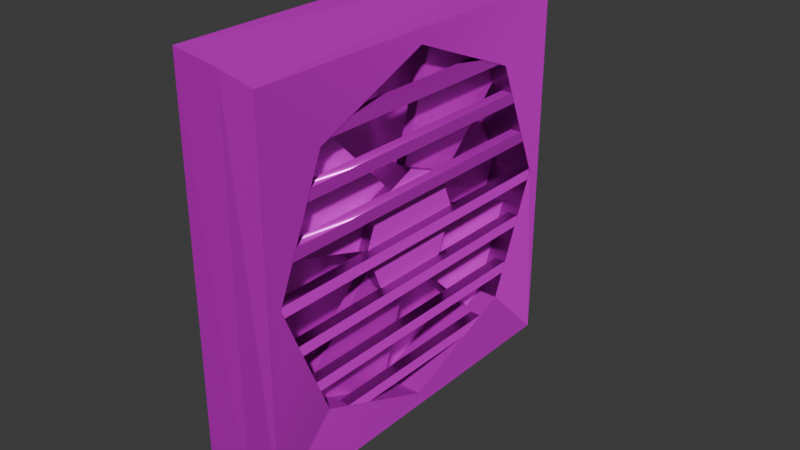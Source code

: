 # Source: ventilation_grille.blend  (saved by Blender 4.2.66; exported with 4.5.12 LTS)
import bpy
from mathutils import Matrix  # noqa: F401  (used for matrix-valued properties, if any)

bpy.ops.wm.read_factory_settings(use_empty=True)
scene = bpy.context.scene
scene.name = 'Scene'

# ---- collections
col_collection = bpy.data.collections.new('Collection'); scene.collection.children.link(col_collection)

# ---- images (referenced by path relative to the original .blend; pixels are not part of the script)
import os
ASSET_DIR = os.environ.get("B2B_ASSET_DIR", "")  # directory of the original .blend (textures are referenced by path, not embedded)
HERE = os.path.dirname(os.path.abspath(__file__))  # packed textures are extracted next to this script under _unpacked/

def load_image(name, relpath, width, height, colorspace="sRGB"):
    """Load a texture the original file referenced (path relative to the .blend, or extracted next to this script)."""
    p = next((c for c in (os.path.join(HERE, relpath), os.path.join(ASSET_DIR, relpath)) if relpath and os.path.exists(c)), "")
    if p:
        img = bpy.data.images.load(p, check_existing=True)
        img.name = name
    else:  # same state as the original file: an image datablock whose file is absent (Cycles renders it pink)
        img = bpy.data.images.new(name, width, height)
        img.source = "FILE"
        img.filepath = "//" + (relpath or name)
    img.colorspace_settings.name = colorspace
    return img
img_defaultmaterial_height_png_001 = load_image('DefaultMaterial_Height.png.001', 'DefaultMaterial_Height.png', 1024, 1024, 'Non-Color')
img_defaultmaterial_base_color_png_001 = load_image('DefaultMaterial_Base_color.png.001', 'DefaultMaterial_Base_color.png', 1024, 1024, 'sRGB')
img_defaultmaterial_metallic_png_001 = load_image('DefaultMaterial_Metallic.png.001', 'DefaultMaterial_Metallic.png', 1024, 1024, 'Non-Color')
img_defaultmaterial_roughness_png_001 = load_image('DefaultMaterial_Roughness.png.001', 'DefaultMaterial_Roughness.png', 1024, 1024, 'Non-Color')
img_defaultmaterial_normal_png_001 = load_image('DefaultMaterial_Normal.png.001', 'DefaultMaterial_Normal.png', 1024, 1024, 'Non-Color')
img_defaultmaterial_mixed_ao_png_001 = load_image('DefaultMaterial_Mixed_AO.png.001', 'DefaultMaterial_Mixed_AO.png', 1024, 1024, 'Non-Color')

# ---- materials (node trees are filled in below, after node groups)
mat_x = bpy.data.materials.new('Материал')

# ---- material node trees
mat_x.use_nodes = True; mat_x.node_tree.nodes.clear()
_N = mat_x.node_tree.nodes; _L = mat_x.node_tree.links
n0 = _N.new('ShaderNodeBsdfPrincipled'); n0.name = 'Принципиальный BSDF'; n0.location = (10, 300)
n1 = _N.new('ShaderNodeOutputMaterial'); n1.name = 'Вывод материала'; n1.location = (300, 300)
n2 = _N.new('ShaderNodeTexImage'); n2.name = 'Изображение-текстура'; n2.location = (84, -1160)
n2.label = 'Displacement'
n2.image = img_defaultmaterial_height_png_001
n3 = _N.new('ShaderNodeDisplacement'); n3.name = 'Смещения'; n3.location = (110, -400)
n3.inputs[2].default_value = 1.0
n4 = _N.new('ShaderNodeTexImage'); n4.name = 'Изображение-текстура.001'; n4.location = (84, -320)
n4.label = 'Base Color'
n4.image = img_defaultmaterial_base_color_png_001
n5 = _N.new('ShaderNodeTexImage'); n5.name = 'Изображение-текстура.002'; n5.location = (84, -600)
n5.label = 'Metallic'
n5.image = img_defaultmaterial_metallic_png_001
n6 = _N.new('ShaderNodeTexImage'); n6.name = 'Изображение-текстура.003'; n6.location = (84, -880)
n6.label = 'Roughness'
n6.image = img_defaultmaterial_roughness_png_001
n7 = _N.new('ShaderNodeTexImage'); n7.name = 'Изображение-текстура.004'; n7.location = (84, -1440)
n7.label = 'Normal'
n7.image = img_defaultmaterial_normal_png_001
n8 = _N.new('ShaderNodeNormalMap'); n8.name = 'Карта нормалей'; n8.location = (-240, -900)
n9 = _N.new('ShaderNodeTexImage'); n9.name = 'Изображение-текстура.005'; n9.location = (84, -40)
n9.label = 'Ambient Occlusion'
n9.image = img_defaultmaterial_mixed_ao_png_001
n10 = _N.new('ShaderNodeMapping'); n10.name = 'Отображение'; n10.location = (230, -40)
n11 = _N.new('NodeReroute'); n11.name = 'Перенаправление'; n11.location = (34, -831)
n11.width = 16
n11.socket_idname = 'NodeSocketVector'
n12 = _N.new('ShaderNodeTexCoord'); n12.name = 'Текстурные координаты'; n12.location = (30, -40)
n13 = _N.new('NodeFrame'); n13.name = 'Кадр'; n13.location = (-1270, 340)
n13.label = 'Mapping'
n13.width = 400
n14 = _N.new('NodeFrame'); n14.name = 'Кадр.001'; n14.location = (-624, 540)
n14.label = 'Textures'
n14.width = 354
n2.parent = n14
n4.parent = n14
n5.parent = n14
n6.parent = n14
n7.parent = n14
n9.parent = n14
n10.parent = n13
n11.parent = n14
n12.parent = n13
_L.new(n0.outputs[0], n1.inputs[0])
_L.new(n2.outputs[0], n3.inputs[0])
_L.new(n3.outputs[0], n1.inputs[2])
_L.new(n4.outputs[0], n0.inputs[0])
_L.new(n5.outputs[0], n0.inputs[1])
_L.new(n6.outputs[0], n0.inputs[2])
_L.new(n7.outputs[0], n8.inputs[1])
_L.new(n8.outputs[0], n0.inputs[5])
_L.new(n11.outputs[0], n9.inputs[0])
_L.new(n11.outputs[0], n4.inputs[0])
_L.new(n11.outputs[0], n5.inputs[0])
_L.new(n11.outputs[0], n6.inputs[0])
_L.new(n11.outputs[0], n2.inputs[0])
_L.new(n11.outputs[0], n7.inputs[0])
_L.new(n10.outputs[0], n11.inputs[0])
_L.new(n12.outputs[2], n10.inputs[0])
n1.is_active_output = True

# ---- world
world_world = bpy.data.worlds.new('World'); scene.world = world_world
world_world.use_nodes = True; world_world.node_tree.nodes.clear()
_N = world_world.node_tree.nodes; _L = world_world.node_tree.links
n0 = _N.new('ShaderNodeOutputWorld'); n0.name = 'World Output'; n0.location = (300, 300)
n1 = _N.new('ShaderNodeBackground'); n1.name = 'Background'; n1.location = (10, 300)
n1.inputs[0].default_value = (0.05088, 0.05088, 0.05088, 1.0)
_L.new(n1.outputs[0], n0.inputs[0])
n0.is_active_output = True
world_world.color = (0.05088, 0.05088, 0.05088)
world_world.sun_shadow_jitter_overblur = 0.0

# ---- meshes
me_ventilation_grille = bpy.data.meshes.new('ventilation grille')
me_ventilation_grille.from_pydata([(-1.0, -1.067, -1.067), (-0.9145, 0.8525, -1.192e-07), (-1.0, -1.067, 1.067), (-1.0, 1.067, -1.067), (-0.9145, 0.6028, -0.6028), (-1.0, 1.067, 1.067), (-0.9145, 0.0, -0.8525), (-0.9145, -0.6028, -0.6028), (-0.9145, -0.8525, -1.192e-07), (-0.9145, -0.6028, 0.6028), (-0.9145, 0.0, 0.8525), (-0.9145, 0.6028, 0.6028), (1.0, 0.0, 0.8525), (1.0, 0.8525, -1.192e-07), (1.0, 0.6028, 0.6028), (1.0, -0.8525, -1.192e-07), (1.0, -0.6028, -0.6028), (1.0, -0.6028, 0.6028), (1.0, 0.6028, -0.6028), (1.0, 0.0, -0.8525), (0.2293, -1.0, -1.0), (1.0, -0.9212, -0.9212), (0.2293, -1.0, 1.0), (1.0, -0.9212, 0.9212), (1.0, 0.9212, -0.9212), (0.2293, 1.0, -1.0), (1.0, 0.9212, 0.9212), (0.2293, 1.0, 1.0), (-0.7677, 0.2911, -4.825e-07), (0.542, 0.2911, -4.712e-07), (-0.7677, 0.2059, -0.2059), (0.542, 0.2059, -0.2059), (-0.7677, -7.451e-09, -0.2911), (0.542, -7.451e-09, -0.2911), (-0.7677, -0.2059, -0.2059), (0.542, -0.2059, -0.2059), (-0.7677, -0.2911, -4.825e-07), (0.542, -0.2911, -4.712e-07), (-0.7677, -0.2059, 0.2059), (0.542, -0.2059, 0.2059), (-0.7677, -7.451e-09, 0.2911), (0.542, -7.451e-09, 0.2911), (-0.7677, 0.2059, 0.2059), (0.542, 0.2059, 0.2059), (0.1143, -0.1291, -0.02988), (0.1143, -0.7395, -0.6241), (0.1143, 0.06099, -0.1475), (0.1143, -0.1986, -0.9589), (0.1143, -0.03387, 0.1239), (0.1143, 0.2257, 0.9353), (0.1143, 0.1562, 0.006287), (0.1143, 0.7666, 0.6005), (-0.3026, -0.1291, -0.02988), (-0.3026, -0.7395, -0.6241), (-0.3026, 0.06099, -0.1475), (-0.3026, -0.1986, -0.9589), (-0.3026, -0.03387, 0.1239), (-0.3026, 0.2257, 0.9353), (-0.3026, 0.1562, 0.006287), (-0.3026, 0.7666, 0.6005), (0.1143, 0.02517, -0.1559), (0.1143, 0.6194, -0.7664), (0.1143, 0.1428, 0.03411), (0.1143, 0.9542, -0.2254), (0.1143, -0.1286, -0.06075), (0.1143, -0.94, 0.1988), (0.1143, -0.011, 0.1293), (0.1143, -0.6052, 0.7397), (-0.3026, 0.02517, -0.1559), (-0.3026, 0.6194, -0.7664), (-0.3026, 0.1428, 0.03411), (-0.3026, 0.9542, -0.2254), (-0.3026, -0.1286, -0.06075), (-0.3026, -0.94, 0.1988), (-0.3026, -0.011, 0.1293), (-0.3026, -0.6052, 0.7397), (0.4879, -0.8746, 0.6203), (0.4879, -0.8746, 0.6757), (0.4879, 0.8502, 0.6203), (0.4879, 0.8502, 0.6757), (0.9698, -0.8746, 0.6203), (0.9698, -0.8746, 0.6757), (0.9698, 0.8502, 0.6203), (0.9698, 0.8502, 0.6757), (0.4879, -0.8746, 0.3989), (0.4879, -0.8746, 0.4543), (0.4879, 0.8502, 0.3989), (0.4879, 0.8502, 0.4543), (0.9698, -0.8746, 0.3989), (0.9698, -0.8746, 0.4543), (0.9698, 0.8502, 0.3989), (0.9698, 0.8502, 0.4543), (0.4879, -0.8746, 0.1774), (0.4879, -0.8746, 0.2328), (0.4879, 0.8502, 0.1774), (0.4879, 0.8502, 0.2328), (0.9698, -0.8746, 0.1774), (0.9698, -0.8746, 0.2328), (0.9698, 0.8502, 0.1774), (0.9698, 0.8502, 0.2328), (0.4879, -0.8746, -0.044), (0.4879, -0.8746, 0.01136), (0.4879, 0.8502, -0.044), (0.4879, 0.8502, 0.01136), (0.9698, -0.8746, -0.044), (0.9698, -0.8746, 0.01136), (0.9698, 0.8502, -0.044), (0.9698, 0.8502, 0.01136), (0.4879, -0.8746, -0.2654), (0.4879, -0.8746, -0.2101), (0.4879, 0.8502, -0.2654), (0.4879, 0.8502, -0.2101), (0.9698, -0.8746, -0.2654), (0.9698, -0.8746, -0.2101), (0.9698, 0.8502, -0.2654), (0.9698, 0.8502, -0.2101), (0.4879, -0.8746, -0.4869), (0.4879, -0.8746, -0.4315), (0.4879, 0.8502, -0.4869), (0.4879, 0.8502, -0.4315), (0.9698, -0.8746, -0.4869), (0.9698, -0.8746, -0.4315), (0.9698, 0.8502, -0.4869), (0.9698, 0.8502, -0.4315), (0.4879, -0.8746, -0.7083), (0.4879, -0.8746, -0.653), (0.4879, 0.8502, -0.7083), (0.4879, 0.8502, -0.653), (0.9698, -0.8746, -0.7083), (0.9698, -0.8746, -0.653), (0.9698, 0.8502, -0.7083), (0.9698, 0.8502, -0.653)], [], [(0, 2, 5, 3), (16, 21, 24, 18, 19), (3, 25, 20, 0), (24, 26, 23, 21, 16, 15, 17, 12, 14, 13, 18), (27, 5, 2, 22), (3, 5, 27, 25), (1, 4, 18, 13), (4, 6, 19, 18), (6, 7, 16, 19), (7, 8, 15, 16), (8, 9, 17, 15), (9, 10, 12, 17), (10, 11, 14, 12), (11, 1, 13, 14), (9, 8, 7, 6, 4, 1, 11, 10), (25, 27, 26, 24), (23, 26, 27, 22), (21, 23, 22, 20), (20, 25, 24, 21), (20, 22, 2, 0), (28, 29, 31, 30), (30, 31, 33, 32), (32, 33, 35, 34), (34, 35, 37, 36), (36, 37, 39, 38), (38, 39, 41, 40), (31, 29, 43, 41, 39, 37, 35, 33), (40, 41, 43, 42), (42, 43, 29, 28), (28, 30, 32, 34, 36, 38, 40, 42), (44, 45, 47, 46), (48, 50, 51, 49), (52, 54, 55, 53), (56, 57, 59, 58), (44, 46, 54, 52), (45, 44, 52, 53), (47, 45, 53, 55), (46, 47, 55, 54), (50, 48, 56, 58), (48, 49, 57, 56), (49, 51, 59, 57), (51, 50, 58, 59), (60, 61, 63, 62), (64, 66, 67, 65), (68, 70, 71, 69), (72, 73, 75, 74), (60, 62, 70, 68), (61, 60, 68, 69), (63, 61, 69, 71), (62, 63, 71, 70), (66, 64, 72, 74), (64, 65, 73, 72), (65, 67, 75, 73), (67, 66, 74, 75), (76, 77, 79, 78), (78, 79, 83, 82), (82, 83, 81, 80), (80, 81, 77, 76), (78, 82, 80, 76), (83, 79, 77, 81), (84, 85, 87, 86), (86, 87, 91, 90), (90, 91, 89, 88), (88, 89, 85, 84), (86, 90, 88, 84), (91, 87, 85, 89), (92, 93, 95, 94), (94, 95, 99, 98), (98, 99, 97, 96), (96, 97, 93, 92), (94, 98, 96, 92), (99, 95, 93, 97), (100, 101, 103, 102), (102, 103, 107, 106), (106, 107, 105, 104), (104, 105, 101, 100), (102, 106, 104, 100), (107, 103, 101, 105), (108, 109, 111, 110), (110, 111, 115, 114), (114, 115, 113, 112), (112, 113, 109, 108), (110, 114, 112, 108), (115, 111, 109, 113), (116, 117, 119, 118), (118, 119, 123, 122), (122, 123, 121, 120), (120, 121, 117, 116), (118, 122, 120, 116), (123, 119, 117, 121), (124, 125, 127, 126), (126, 127, 131, 130), (130, 131, 129, 128), (128, 129, 125, 124), (126, 130, 128, 124), (131, 127, 125, 129)])
_uv = me_ventilation_grille.uv_layers.new(name='UVКарта')
_uv.uv.foreach_set('vector', [0.6528, 0.7064, 0.6528, 0.8565, 0.5027, 0.8565, 0.5027, 0.7064, 0.439, 0.4801, 0.4588, 0.461, 0.4588, 0.5929, 0.4395, 0.5739, 0.4538, 0.5279, 0.6024, 0.6034, 0.5143, 0.5985, 0.5143, 0.4554, 0.6024, 0.4506, 0.4214, 0.3955, 0.3505, 0.2997, 0.3408, 0.1841, 0.3953, 0.07311, 0.4038, 0.09854, 0.3701, 0.1366, 0.3619, 0.188, 0.3515, 0.2413, 0.3702, 0.2925, 0.386, 0.339, 0.4254, 0.3705, 0.3041, 0.3188, 0.2206, 0.3504, 0.1892, 0.1796, 0.2842, 0.1828, 0.3036, 0.4844, 0.2206, 0.3504, 0.3041, 0.3188, 0.3782, 0.4323, 0.5024, 0.3012, 0.5139, 0.3308, 0.4254, 0.3705, 0.386, 0.339, 0.3117, 0.5666, 0.3142, 0.5231, 0.4538, 0.5279, 0.4395, 0.5739, 0.3142, 0.5231, 0.3144, 0.4838, 0.439, 0.4801, 0.4538, 0.5279, 0.5139, 0.1322, 0.5024, 0.1697, 0.3701, 0.1366, 0.4038, 0.09854, 0.5024, 0.1697, 0.4949, 0.204, 0.3619, 0.188, 0.3701, 0.1366, 0.4949, 0.204, 0.4921, 0.2378, 0.3515, 0.2413, 0.3619, 0.188, 0.4921, 0.2378, 0.4948, 0.2698, 0.3702, 0.2925, 0.3515, 0.2413, 0.4948, 0.2698, 0.5024, 0.3012, 0.386, 0.339, 0.3702, 0.2925, 0.8865, 0.3575, 0.919, 0.3251, 0.9649, 0.3251, 0.9973, 0.3575, 0.9973, 0.4034, 0.9649, 0.4359, 0.919, 0.4359, 0.8865, 0.4034, 0.3782, 0.4323, 0.3041, 0.3188, 0.3505, 0.2997, 0.4214, 0.3955, 0.3408, 0.1841, 0.3505, 0.2997, 0.3041, 0.3188, 0.2842, 0.1828, 0.3953, 0.07311, 0.3408, 0.1841, 0.2842, 0.1828, 0.3323, 0.03761, 0.5143, 0.4554, 0.5143, 0.5985, 0.4588, 0.5929, 0.4588, 0.461, 0.3323, 0.03761, 0.2842, 0.1828, 0.1892, 0.1796, 0.233, 0.003213, 0.1837, 0.4169, 0.003488, 0.4169, 0.003488, 0.348, 0.1837, 0.348, 0.1837, 0.348, 0.003488, 0.348, 0.003488, 0.279, 0.1837, 0.279, 0.1837, 0.279, 0.003488, 0.279, 0.003488, 0.2101, 0.1837, 0.2101, 0.1837, 0.2101, 0.003488, 0.2101, 0.003488, 0.1411, 0.1837, 0.1411, 0.1837, 0.1411, 0.003488, 0.1411, 0.003488, 0.07215, 0.1837, 0.07215, 0.1837, 0.07215, 0.003488, 0.07215, 0.003488, 0.003196, 0.1837, 0.003196, 0.6824, 0.8001, 0.6824, 0.7312, 0.7312, 0.6824, 0.8001, 0.6824, 0.8489, 0.7312, 0.8489, 0.8001, 0.8001, 0.8489, 0.7312, 0.8489, 0.1837, 0.5548, 0.003488, 0.5548, 0.003488, 0.4859, 0.1837, 0.4859, 0.1837, 0.4859, 0.003488, 0.4859, 0.003488, 0.4169, 0.1837, 0.4169, 0.3217, 0.7426, 0.3217, 0.8115, 0.2729, 0.8603, 0.204, 0.8603, 0.1552, 0.8115, 0.1552, 0.7426, 0.204, 0.6938, 0.2729, 0.6938, 0.6595, 0.1496, 0.6381, 0.01592, 0.7776, 0.02001, 0.7319, 0.1526, 0.6623, 0.3064, 0.6592, 0.2344, 0.7967, 0.191, 0.7926, 0.3301, 0.1232, 0.8032, 0.06076, 0.8032, 0.003138, 0.6695, 0.1808, 0.6695, 0.6733, 0.4129, 0.807, 0.3553, 0.807, 0.5329, 0.6733, 0.4753, 0.6595, 0.1496, 0.7319, 0.1526, 0.7466, 0.1713, 0.6475, 0.1696, 0.6381, 0.01592, 0.6595, 0.1496, 0.6475, 0.1696, 0.6195, 0.003359, 0.7776, 0.02001, 0.6381, 0.01592, 0.6195, 0.003359, 0.7975, 0.003359, 0.7319, 0.1526, 0.7776, 0.02001, 0.7975, 0.003359, 0.7466, 0.1713, 0.6592, 0.2344, 0.6623, 0.3064, 0.6454, 0.3229, 0.6381, 0.2242, 0.6623, 0.3064, 0.7926, 0.3301, 0.8089, 0.3464, 0.6454, 0.3229, 0.7926, 0.3301, 0.7967, 0.191, 0.8089, 0.1687, 0.8089, 0.3464, 0.7967, 0.191, 0.6592, 0.2344, 0.6381, 0.2242, 0.8089, 0.1687, 0.5314, 0.6859, 0.3271, 0.6974, 0.3322, 0.5957, 0.5314, 0.6474, 0.08534, 0.6431, 0.08411, 0.603, 0.2844, 0.5556, 0.29, 0.6547, 0.6299, 0.4696, 0.6661, 0.4696, 0.6995, 0.7004, 0.5965, 0.7004, 0.4296, 0.3796, 0.6605, 0.3462, 0.6605, 0.4492, 0.4296, 0.4158, 0.5314, 0.6859, 0.5314, 0.6474, 0.5529, 0.6383, 0.5458, 0.6979, 0.3271, 0.6974, 0.5314, 0.6859, 0.5458, 0.6979, 0.3112, 0.7147, 0.3322, 0.5957, 0.3271, 0.6974, 0.3112, 0.7147, 0.3112, 0.5721, 0.5314, 0.6474, 0.3322, 0.5957, 0.3112, 0.5721, 0.5529, 0.6383, 0.08411, 0.603, 0.08534, 0.6431, 0.06909, 0.6594, 0.06099, 0.5937, 0.08534, 0.6431, 0.29, 0.6547, 0.3045, 0.6681, 0.06909, 0.6594, 0.29, 0.6547, 0.2844, 0.5556, 0.3045, 0.5329, 0.3045, 0.6681, 0.2844, 0.5556, 0.08411, 0.603, 0.06099, 0.5937, 0.3045, 0.5329, 0.529, 0.06662, 0.6127, 0.04896, 0.6303, 0.1326, 0.5467, 0.1503, 0.5467, 0.1503, 0.6303, 0.1326, 0.6319, 0.2186, 0.5779, 0.1977, 0.5779, 0.1977, 0.6319, 0.2186, 0.5783, 0.2404, 0.5676, 0.2192, 0.5676, 0.2192, 0.5783, 0.2404, 0.5479, 0.2884, 0.499, 0.2198, 0.5467, 0.1503, 0.5779, 0.1977, 0.5676, 0.2192, 0.499, 0.2198, 0.6319, 0.2186, 0.6319, 0.3045, 0.5479, 0.2884, 0.5783, 0.2404, 0.2759, 0.9288, 0.2759, 0.866, 0.3387, 0.866, 0.3387, 0.9288, 0.3387, 0.9288, 0.3387, 0.866, 0.4016, 0.866, 0.4016, 0.9288, 0.9174, 0.08547, 0.8673, 0.1475, 0.8377, 0.09021, 0.8643, 0.07147, 0.8643, 0.07147, 0.8377, 0.09021, 0.7841, 0.06782, 0.8415, 0.00959, 0.9174, 0.00959, 0.9174, 0.08547, 0.8643, 0.07147, 0.8415, 0.00959, 0.8673, 0.1475, 0.7768, 0.1561, 0.7841, 0.06782, 0.8377, 0.09021, 0.8583, 0.6242, 0.9212, 0.6242, 0.9212, 0.687, 0.8583, 0.687, 0.8583, 0.687, 0.9212, 0.687, 0.9212, 0.7499, 0.8583, 0.7499, 0.9402, 0.8734, 0.8901, 0.9355, 0.8605, 0.8782, 0.8871, 0.8595, 0.8871, 0.8595, 0.8605, 0.8782, 0.8069, 0.8558, 0.8644, 0.7976, 0.9402, 0.7976, 0.9402, 0.8734, 0.8871, 0.8595, 0.8644, 0.7976, 0.8901, 0.9355, 0.7997, 0.9441, 0.8069, 0.8558, 0.8605, 0.8782, 0.906, 0.6148, 0.8431, 0.6148, 0.8431, 0.5519, 0.906, 0.5519, 0.906, 0.5519, 0.8431, 0.5519, 0.8431, 0.489, 0.906, 0.489, 0.8149, 0.221, 0.865, 0.159, 0.8946, 0.2163, 0.868, 0.235, 0.868, 0.235, 0.8946, 0.2163, 0.9482, 0.2387, 0.8908, 0.2969, 0.8149, 0.2969, 0.8149, 0.221, 0.868, 0.235, 0.8908, 0.2969, 0.865, 0.159, 0.9555, 0.1504, 0.9482, 0.2387, 0.8946, 0.2163, 0.6584, 0.9212, 0.6584, 0.8583, 0.7213, 0.8583, 0.7213, 0.9212, 0.7213, 0.9212, 0.7213, 0.8583, 0.7842, 0.8583, 0.7842, 0.9212, 0.7578, 0.6605, 0.6957, 0.6103, 0.753, 0.5807, 0.7718, 0.6073, 0.7718, 0.6073, 0.753, 0.5807, 0.7754, 0.5271, 0.8337, 0.5846, 0.8337, 0.6605, 0.7578, 0.6605, 0.7718, 0.6073, 0.8337, 0.5846, 0.6957, 0.6103, 0.6872, 0.5199, 0.7754, 0.5271, 0.753, 0.5807, 0.5367, 0.866, 0.5367, 0.9288, 0.4739, 0.9288, 0.4739, 0.866, 0.4739, 0.866, 0.4739, 0.9288, 0.411, 0.9288, 0.411, 0.866, 0.3295, 0.7806, 0.3796, 0.7186, 0.4093, 0.7759, 0.3827, 0.7946, 0.3827, 0.7946, 0.4093, 0.7759, 0.4628, 0.7983, 0.4054, 0.8565, 0.3295, 0.8565, 0.3295, 0.7806, 0.3827, 0.7946, 0.4054, 0.8565, 0.3796, 0.7186, 0.4701, 0.71, 0.4628, 0.7983, 0.4093, 0.7759, 0.8793, 0.4796, 0.8165, 0.4796, 0.8165, 0.4168, 0.8793, 0.4168, 0.8793, 0.4168, 0.8165, 0.4168, 0.8165, 0.3539, 0.8793, 0.3539, 0.07448, 0.9479, 0.01242, 0.8977, 0.06974, 0.8681, 0.08848, 0.8947, 0.08848, 0.8947, 0.06974, 0.8681, 0.09213, 0.8145, 0.1504, 0.872, 0.1504, 0.9479, 0.07448, 0.9479, 0.08848, 0.8947, 0.1504, 0.872, 0.01242, 0.8977, 0.00388, 0.8073, 0.09213, 0.8145, 0.06974, 0.8681])
me_ventilation_grille.materials.append(mat_x)
me_ventilation_grille.update()

# ---- objects
ob_ventilation_grille = bpy.data.objects.new('ventilation grille', me_ventilation_grille)

# ---- transforms, parenting, visibility, modifiers, constraints
ob_ventilation_grille.location = (-0.005894, 0.07656, 5.764)
ob_ventilation_grille.scale = (0.1149, 1.0, 1.0)

# ---- collection membership
col_collection.objects.link(ob_ventilation_grille)

# ---- scene / render settings (as saved in the file)
scene.frame_start = 1; scene.frame_end = 250; scene.frame_set(0)
scene.render.engine = 'BLENDER_EEVEE_NEXT'
bpy.context.view_layer.update()

# ---- added for rendering (the .blend has no active camera and no usable light): camera, sun
cam_auto = bpy.data.cameras.new('AutoCamera')
cam_auto.lens = 50.0
cam_auto.sensor_width = 36.0
cam_auto.clip_end = 1000.0
ob_auto_camera = bpy.data.objects.new('AutoCamera', cam_auto)
scene.collection.objects.link(ob_auto_camera)
ob_auto_camera.location = (2.79493, -3.28443, 8.00445)
ob_auto_camera.rotation_euler = (1.09748, -7.21219e-08, 0.694738)
scene.camera = ob_auto_camera
light_auto_sun = bpy.data.lights.new('AutoSun', 'SUN')
light_auto_sun.energy = 3.0
light_auto_sun.angle = 0.0523599
ob_auto_sun = bpy.data.objects.new('AutoSun', light_auto_sun)
scene.collection.objects.link(ob_auto_sun)
ob_auto_sun.rotation_euler = (0.872665, 0.174533, 0.523599)
bpy.context.view_layer.update()
